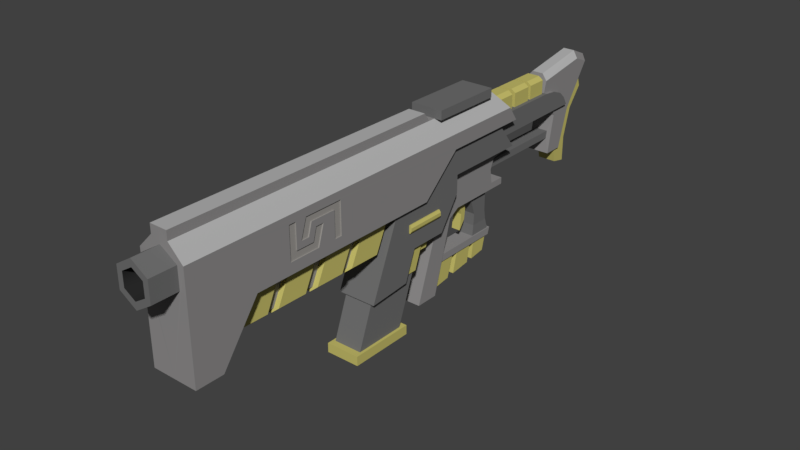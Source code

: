 # Source: Decimator.blend  (saved by Blender 2.79.0; exported with 4.5.12 LTS)
import bpy
from mathutils import Matrix  # noqa: F401  (used for matrix-valued properties, if any)

bpy.ops.wm.read_factory_settings(use_empty=True)
scene = bpy.context.scene
scene.name = 'Scene'

# ---- collections
col_collection_1 = bpy.data.collections.new('Collection 1'); scene.collection.children.link(col_collection_1)

# ---- materials (node trees are filled in below, after node groups)
mat_decimator_color_3 = bpy.data.materials.new('decimator color 3')
mat_decimator_color_3.alpha_threshold = 0.0
mat_decimator_color_3.use_transparent_shadow = False
mat_decimator_color_3.diffuse_color = (0.1626, 0.1626, 0.1626, 1.0)
mat_decimator_color_3.roughness = 0.5
mat_decimator_color_2 = bpy.data.materials.new('decimator color 2')
mat_decimator_color_2.alpha_threshold = 0.0
mat_decimator_color_2.use_transparent_shadow = False
mat_decimator_color_2.diffuse_color = (0.5705, 0.5178, 0.1489, 1.0)
mat_decimator_color_2.roughness = 0.5
mat_decimator_color_1 = bpy.data.materials.new('decimator color 1')
mat_decimator_color_1.alpha_threshold = 0.0
mat_decimator_color_1.use_transparent_shadow = False
mat_decimator_color_1.diffuse_color = (0.281, 0.2729, 0.2729, 1.0)
mat_decimator_color_1.roughness = 0.5
mat_decimator_color_5 = bpy.data.materials.new('decimator color 5')
mat_decimator_color_5.alpha_threshold = 0.0
mat_decimator_color_5.use_transparent_shadow = False
mat_decimator_color_5.diffuse_color = (0.4575, 0.4575, 0.4575, 1.0)
mat_decimator_color_5.roughness = 0.5
mat_decimator_logo_color = bpy.data.materials.new('decimator logo color')
mat_decimator_logo_color.alpha_threshold = 0.0
mat_decimator_logo_color.use_transparent_shadow = False
mat_decimator_logo_color.diffuse_color = (0.3343, 0.319, 0.3, 1.0)
mat_decimator_logo_color.roughness = 0.5
mat_barrel_dark = bpy.data.materials.new('barrel dark')
mat_barrel_dark.alpha_threshold = 0.0
mat_barrel_dark.use_transparent_shadow = False
mat_barrel_dark.diffuse_color = (0.02038, 0.02038, 0.02038, 1.0)
mat_barrel_dark.roughness = 0.5

# ---- material node trees

# ---- world
world_world = bpy.data.worlds.new('World'); scene.world = world_world
world_world.color = (0.05088, 0.05088, 0.05088)
world_world.use_sun_shadow = False
world_world.sun_shadow_jitter_overblur = 0.0
world_world.cycles.sampling_method = 'MANUAL'

# ---- meshes
me_cube_002 = bpy.data.meshes.new('Cube.002')
me_cube_002.from_pydata([(-0.1663, -0.3813, -0.1737), (-0.1663, -0.08176, 0.63), (-0.1663, 0.2316, -0.1737), (-0.1663, 0.5311, 0.63), (0.1663, -0.3813, -0.1737), (0.1663, -0.08176, 0.63), (0.1663, 0.2316, -0.1737), (0.1663, 0.5311, 0.63), (-0.1979, 0.3098, -0.1737), (-0.1979, -0.4596, -0.1737), (0.1979, 0.3098, -0.1737), (0.1979, -0.4596, -0.1737), (-0.1979, 0.3098, -0.2826), (-0.1979, -0.4596, -0.2826), (0.1979, 0.3098, -0.2826), (0.1979, -0.4596, -0.2826)], [], [(0, 1, 3, 2), (2, 3, 7, 6), (6, 7, 5, 4), (4, 5, 1, 0), (2, 6, 10, 8), (7, 3, 1, 5), (11, 9, 13, 15), (0, 2, 8, 9), (6, 4, 11, 10), (4, 0, 9, 11), (12, 14, 15, 13), (8, 10, 14, 12), (10, 11, 15, 14), (9, 8, 12, 13)])
me_cube_002.polygons.foreach_set('material_index', [0, 0, 0, 0, 1, 0, 1, 1, 1, 1, 1, 1, 1, 1])
me_cube_002.materials.append(mat_decimator_color_3)
me_cube_002.materials.append(mat_decimator_color_2)
me_cube_002.use_remesh_preserve_volume = False
me_cube_002.use_remesh_preserve_attributes = False
me_cube_002.use_mirror_vertex_groups = False
me_cube_002.update()
me_cube_001 = bpy.data.meshes.new('Cube.001')
me_cube_001.from_pydata([(0.2674, -2.437, 0.2519), (0.2674, -0.1223, 0.2519), (0.2672, -2.874, -0.3486), (0.2672, -3.189, -0.3486), (0.1003, -3.189, 1.103), (0.2672, 0.3441, 0.6658), (0.1003, 0.04096, 1.103), (0.1003, -3.189, 1.004), (0.1003, 0.1104, 1.004), (0.2672, 1.407, 0.6658), (0.1003, 1.173, 1.004), (0.0, -2.874, -0.3486), (0.0, -3.189, -0.3486), (0.0, -3.189, 1.103), (0.0, 0.04096, 1.103), (0.0, 0.1104, 1.004), (0.0, 1.173, 1.004), (0.1234, 0.2217, -1.042), (0.1234, 0.4607, -0.2029), (0.1234, 0.5948, -0.1271), (0.1234, 1.388, -0.1271), (0.1234, 1.388, -0.05118), (0.1234, 1.199, -0.05118), (0.1234, 1.174, 0.1147), (0.1234, 1.225, 0.2356), (0.1234, 1.385, 0.2637), (0.1234, 1.385, 0.3432), (0.1234, -0.05362, -1.042), (0.1234, 0.1934, -0.3144), (0.1234, 0.06425, -0.2303), (0.0, 0.2217, -1.042), (0.0, 0.4607, -0.2029), (0.0, 0.5948, -0.1271), (0.0, 1.388, -0.1271), (0.0, 1.388, -0.05118), (0.0, 1.199, -0.05118), (0.0, 1.225, 0.2356), (0.0, 1.385, 0.2637), (0.0, 1.385, 0.3432), (0.0, -0.05362, -1.042), (0.0, 0.1934, -0.3144), (0.0, 0.03349, -0.3138), (0.2247, -0.1223, 0.2519), (0.2247, 0.3441, 0.6658), (0.1696, 1.407, 0.6658), (0.0, -0.5339, 0.2519), (0.2247, -0.5339, 0.2519), (0.0, -0.8947, -0.6127), (0.2247, -0.8947, -0.6127), (0.0, -0.1959, -0.439), (0.2247, -0.3915, -0.5761), (0.2247, -0.2593, -0.2303), (0.2247, 0.1877, -0.2303), (0.2247, 0.4351, 0.1324), (0.2247, 0.4351, 0.3432), (0.0, 1.426, 0.3432), (0.2247, 1.426, 0.3432), (0.2247, 1.169, 0.6658), (0.1827, -0.2593, -0.2303), (0.1827, -0.3728, -0.5267), (0.0, -0.1907, -0.5267), (0.1827, -0.1911, -0.5267), (0.1827, -0.08271, -0.2303), (0.0, -0.1269, -0.3517), (0.1502, 0.06425, -0.2303), (0.1502, -0.127, -0.3517), (0.1234, 0.1877, -0.2303), (0.1234, 0.4351, 0.1324), (0.1234, 0.4351, 0.3432), (0.0, 0.01953, -0.3517), (0.1501, 0.01945, -0.3517), (0.1502, -0.08271, -0.2303), (0.1234, 0.03349, -0.3138), (0.07724, 2.349, 0.1899), (0.07724, 2.334, 0.1036), (0.0, 2.349, 0.1899), (0.0, 2.334, 0.1036), (0.0, 1.176, 0.1036), (0.0, 1.205, 0.1899), (0.07724, 1.174, 0.1147), (0.07724, 1.176, 0.1036), (0.07724, 1.205, 0.1899), (0.0, 2.305, -0.06594), (0.0, 2.389, 0.3851), (0.0, 2.363, 0.4651), (0.1077, 2.946, 0.5878), (0.0, 2.946, 0.5878), (0.0, 3.045, 0.9462), (0.0, 2.837, 1.036), (0.0, 2.199, 0.9266), (0.0, 2.151, 0.72), (0.1303, 2.305, -0.06594), (0.1303, 2.389, 0.3851), (0.1303, 2.363, 0.4651), (0.1303, 2.536, -0.06594), (0.1303, 2.671, 0.3952), (0.1303, 3.001, 0.8811), (0.1303, 2.818, 0.9557), (0.1303, 2.184, 0.8529), (0.1303, 2.151, 0.72), (0.1303, 2.297, 0.7044), (0.1303, 2.438, 0.651), (0.1303, 2.52, 0.5751), (0.1303, 2.579, 0.4767), (0.1696, 1.329, 0.465), (0.0, 1.329, 0.465), (0.1696, 1.376, 0.72), (0.1696, 2.151, 0.72), (0.1696, 2.297, 0.7044), (0.1696, 2.438, 0.651), (0.1696, 2.52, 0.5751), (0.1696, 2.579, 0.4767), (0.1696, 1.169, 0.6658), (0.2674, -3.189, 0.8371), (0.2672, 1.286, 0.8371), (0.0, 1.23, 0.9196), (0.1245, 1.376, 0.72), (0.1135, -0.5339, 0.2519), (0.1245, 1.526, 0.72), (0.0711, 1.23, 0.9196), (0.1245, 1.256, 0.8813), (0.0, 1.526, 0.72), (0.1245, 1.579, 0.72), (0.1245, 1.835, 0.72), (0.1245, 1.879, 0.72), (0.1245, 2.118, 0.72), (0.0, 2.118, 0.72), (0.0, 1.879, 0.72), (0.0, 1.835, 0.72), (0.0, 1.579, 0.72), (0.0711, 1.526, 0.9196), (0.1245, 1.526, 0.8813), (0.0, 1.526, 0.9196), (0.0711, 1.579, 0.9196), (0.1245, 1.579, 0.8813), (0.0, 1.579, 0.9196), (0.0711, 1.835, 0.9196), (0.1245, 1.835, 0.8813), (0.0, 1.835, 0.9196), (0.0711, 1.88, 0.9196), (0.1245, 1.88, 0.8813), (0.0, 1.88, 0.9196), (0.0711, 2.118, 0.9196), (0.1245, 2.118, 0.8813), (0.0, 2.118, 0.9196), (0.1555, -2.437, 0.2519), (0.0, -0.6144, 0.2519), (0.1129, -0.6144, 0.2519), (0.1772, -0.6144, 0.2519), (0.0, -0.9728, 0.2519), (0.1103, -0.9728, 0.2519), (0.1729, -0.9728, 0.2519), (0.0, -1.106, 0.2519), (0.1093, -1.106, 0.2519), (0.1713, -1.106, 0.2519), (0.0, -1.439, 0.2519), (0.1068, -1.439, 0.2519), (0.1674, -1.439, 0.2519), (0.0, -1.594, 0.2519), (0.1056, -1.594, 0.2519), (0.1655, -1.594, 0.2519), (0.0, -1.935, 0.2519), (0.1031, -1.935, 0.2519), (0.1615, -1.935, 0.2519), (0.0, -2.076, 0.2519), (0.102, -2.076, 0.2519), (0.1598, -2.076, 0.2519), (0.1772, -0.7818, -0.09909), (0.1729, -1.14, -0.09909), (0.1713, -1.273, -0.09909), (0.1674, -1.606, -0.09909), (0.1655, -1.761, -0.09909), (0.1615, -2.103, -0.09909), (0.1598, -2.238, -0.09587), (0.1555, -2.687, -0.09155), (0.0, -2.734, -0.1552), (0.1024, -0.8108, -0.1603), (0.09817, -1.169, -0.1603), (0.09659, -1.302, -0.1603), (0.09264, -1.635, -0.1603), (0.0908, -1.79, -0.1603), (0.08675, -2.132, -0.1603), (0.08509, -2.267, -0.1571), (0.07979, -2.734, -0.1552), (0.0, -0.8108, -0.1603), (0.0, -1.169, -0.1603), (0.0, -1.302, -0.1603), (0.0, -1.635, -0.1603), (0.0, -1.79, -0.1603), (0.0, -2.132, -0.1603), (0.0, -2.267, -0.1571), (0.09948, -0.5339, 0.2519), (0.0, -0.1734, -0.4374), (0.113, -0.6857, -0.1117), (0.1129, -0.7888, -0.1117), (0.1103, -1.147, -0.1117), (0.1093, -1.28, -0.1117), (0.1068, -1.613, -0.1117), (0.1056, -1.768, -0.1117), (0.1031, -2.11, -0.1117), (0.102, -2.25, -0.1117), (0.0, -0.6866, -0.1117), (0.0, -0.7888, -0.1117), (0.0, -1.147, -0.1117), (0.0, -1.28, -0.1117), (0.0, -1.613, -0.1117), (0.0, -1.768, -0.1117), (0.0, -2.11, -0.1117), (0.0, -2.25, -0.1117), (0.0, -0.6857, -0.1117), (0.09948, -0.6857, -0.1117), (0.1677, -0.3915, -0.5761), (0.1677, -0.3727, -0.5267), (0.0, -0.2139, -0.5267), (0.1677, -0.2139, -0.5267), (0.0, -0.8631, -0.6104), (0.1677, -0.8631, -0.6104), (0.1677, -0.1959, -0.439), (0.0, -0.8262, -0.4837), (0.1677, -0.8262, -0.4837), (0.0, 0.6964, -0.1271), (0.07724, 0.6964, -0.1271), (0.0, 1.149, -0.1271), (0.07724, 1.149, -0.1271), (0.0, 0.6964, -0.1541), (0.07724, 0.6964, -0.1541), (0.07724, 1.149, -0.1541), (0.0, 0.8158, -0.1541), (0.07724, 0.8158, -0.1541), (0.0, 0.9031, -0.1938), (0.07724, 0.9031, -0.1938), (0.0, 0.9573, -0.3545), (0.07724, 0.9573, -0.3545), (0.0, 1.15, -0.3747), (0.07724, 1.15, -0.3747), (0.0, 0.95, -0.4922), (0.07724, 0.95, -0.4922), (0.07724, 1.168, -0.4922), (0.0, 0.922, -0.6086), (0.08715, 0.922, -0.6086), (0.0, 1.196, -0.6086), (0.08715, 1.196, -0.6086), (0.0, 0.3456, -0.6086), (0.1003, 0.3453, -0.6086), (0.0, 1.225, -0.6086), (0.0997, 1.225, -0.6086), (0.1009, 0.3223, -0.6897), (0.1009, 1.197, -0.6897), (0.0, 1.197, -0.6897), (0.0, 0.2375, -0.9863), (0.08507, 0.238, -0.9863), (0.0, 0.4898, -0.9503), (0.08507, 0.4904, -0.9503), (0.0, 0.5869, -0.936), (0.08507, 0.5874, -0.936), (0.0, 0.8376, -0.9041), (0.08507, 0.8381, -0.9041), (0.0, 0.919, -0.8911), (0.08507, 0.9195, -0.8911), (0.0, 1.118, -0.8631), (0.08507, 1.119, -0.8631), (0.08507, 0.3223, -0.6897), (0.07724, 0.8246, -0.1541), (0.07724, 0.9102, -0.1541), (0.0, 0.5669, -0.6897), (0.08507, 0.5669, -0.6897), (0.07724, 0.8646, -0.1541), (0.07724, 0.9396, -0.1541), (0.0, 0.6474, -0.6897), (0.08507, 0.6475, -0.6897), (0.07724, 0.9835, -0.1541), (0.07724, 1.027, -0.1541), (0.0, 0.8771, -0.6897), (0.08507, 0.8772, -0.6897), (0.07724, 1.019, -0.1541), (0.07724, 1.053, -0.1541), (0.0, 0.9453, -0.6897), (0.08507, 0.9453, -0.6897), (0.07724, 1.131, -0.1541), (0.07724, 1.136, -0.1541), (0.0, 1.162, -0.6897), (0.08507, 1.162, -0.6897), (0.2674, -1.6, 0.6014), (0.2674, -2.027, 0.7449), (0.2674, -2.027, 0.3759), (0.2674, -1.669, 0.3759), (0.2675, -1.695, 0.6014), (0.2675, -1.944, 0.4602), (0.2675, -1.736, 0.4602), (0.2675, -1.887, 0.5317), (0.2674, -1.371, 0.3759), (0.2675, -1.371, 0.7449), (0.2675, -1.818, 0.7449), (0.2675, -1.792, 0.5317), (0.2674, -1.457, 0.6729), (0.2675, -1.751, 0.6729), (0.2675, -1.944, 0.7449), (0.2674, -1.457, 0.3759), (0.2544, -2.027, 0.7449), (0.2544, -2.027, 0.3759), (0.2544, -1.669, 0.3759), (0.2544, -1.6, 0.6014), (0.2544, -1.944, 0.4602), (0.2544, -1.736, 0.4602), (0.2544, -1.695, 0.6014), (0.2544, -1.371, 0.3759), (0.2544, -1.371, 0.7449), (0.2544, -1.818, 0.7449), (0.2544, -1.887, 0.5317), (0.2544, -1.457, 0.6729), (0.2544, -1.751, 0.6729), (0.2544, -1.792, 0.5317), (0.2544, -1.944, 0.7449), (0.2544, -1.457, 0.3759), (0.0, -3.19, 0.9447), (0.0, -3.19, 0.4652), (0.1932, -3.19, 0.8249), (0.1932, -3.19, 0.5851), (0.0, -3.482, 0.4652), (0.1293, -2.597, 0.6265), (0.1932, -3.482, 0.5851), (0.0, -2.597, 0.862), (0.1932, -3.482, 0.8249), (0.0, -2.597, 0.548), (0.0, -3.482, 0.9447), (0.1293, -2.597, 0.7835), (0.1293, -3.482, 0.6265), (0.0, -3.482, 0.862), (0.0, -3.482, 0.548), (0.1293, -3.482, 0.7835), (0.2247, -0.346, -0.02482), (0.2247, -0.3447, 0.06564), (0.2247, 0.1252, 0.06564), (0.2247, 0.1279, -0.02482), (0.2393, -0.346, -0.02482), (0.2393, -0.3447, 0.06564), (0.2393, 0.1252, 0.06564), (0.2393, 0.1279, -0.02482), (0.2554, -0.346, 0.001294), (0.2554, -0.3447, 0.03953), (0.2554, 0.1252, 0.03953), (0.2554, 0.1279, 0.001294), (0.1003, 0.1953, 1.004), (0.0, 0.1953, 1.004), (0.0, 1.039, 1.004), (0.1003, 1.039, 1.004), (0.1878, 0.1953, 1.004), (0.1878, 1.039, 1.004), (0.1878, 0.1953, 1.108), (0.1878, 1.039, 1.108), (0.0, 0.1953, 1.108), (0.0, 1.039, 1.108), (0.0, 2.901, 0.7334), (0.06688, 2.837, 1.036), (0.06688, 3.045, 0.9462), (0.1077, 2.536, -0.06594), (0.1077, 2.671, 0.3952), (0.06688, 2.199, 0.9266), (0.1077, 2.901, 0.7334), (0.0, 2.469, -0.06594), (0.1077, 2.469, -0.06594), (0.1077, 2.769, 0.3611), (0.0, 2.769, 0.3611), (0.1077, 2.674, 0.0223), (0.0, 2.674, 0.0223), (0.1077, 2.674, -0.2745), (0.0, 2.674, -0.2745), (0.1077, 2.509, -0.2409), (0.0, 2.509, -0.2409), (0.0, 0.7162, -0.1541), (0.0, 0.7954, -0.1541), (0.05304, 0.7162, -0.1541), (0.05304, 0.7954, -0.1541), (0.0, 0.7542, -0.2866), (0.0, 0.8214, -0.2447), (0.05304, 0.7542, -0.2866), (0.05304, 0.8214, -0.2447), (0.0, 0.7302, -0.4758), (0.0, 0.8084, -0.367), (0.05304, 0.7302, -0.4758), (0.05304, 0.8084, -0.367)], [], [(2, 3, 12, 11), (21, 34, 35, 22), (3, 113, 7, 4, 13, 314, 316, 317, 315, 12), (67, 68, 54, 53), (25, 37, 38, 26), (78, 81, 73, 75), (19, 32, 220, 221, 223, 222, 33, 20), (70, 65, 63, 69), (120, 131, 130, 119), (80, 79, 23, 22, 35, 77), (1, 42, 43, 5), (342, 343, 15, 8), (18, 31, 32, 19), (29, 66, 52, 51, 58, 62, 71, 64), (66, 67, 53, 52), (57, 56, 55, 105, 104, 112), (161, 164, 165, 162), (28, 40, 39, 27), (46, 48, 50, 51, 52, 333, 330), (214, 212, 211, 216, 219, 217), (64, 70, 69, 41, 72, 29), (213, 214, 217, 49), (71, 65, 70, 64), (62, 58, 59, 61), (62, 61, 60, 63, 65, 71), (38, 55, 56, 54, 68, 26), (27, 17, 18, 19, 20, 21, 22, 23, 24, 25, 26, 68, 67, 66, 29, 72, 28), (41, 40, 28, 72), (76, 75, 73, 74), (81, 79, 80, 74, 73), (80, 77, 76, 74), (14, 6, 8, 15), (116, 118, 131, 120), (355, 356, 95, 94), (119, 130, 132, 115), (221, 225, 262, 266, 270, 274, 278, 226, 223), (353, 357, 98, 97), (84, 93, 103, 111, 104, 105), (246, 247, 245, 243), (354, 353, 97, 96), (106, 44, 112, 104, 111, 110, 109, 108, 107), (92, 91, 94, 95, 96, 97, 98, 99, 100, 101, 102, 103, 93), (102, 101, 109, 110), (100, 99, 107, 108), (103, 102, 110, 111), (101, 100, 108, 109), (119, 115, 16, 10, 114, 9, 44, 106, 116, 120), (20, 33, 34, 21), (237, 241, 240, 233, 234), (0, 2, 11, 175, 183, 174, 145), (83, 92, 93, 84), (36, 24, 23, 79, 81, 78), (125, 143, 140, 124), (128, 138, 136, 137, 123), (127, 124, 140, 139, 141), (126, 144, 142, 143, 125), (133, 136, 138, 135), (134, 137, 136, 133), (24, 36, 37, 25), (139, 142, 144, 141), (140, 143, 142, 139), (129, 122, 134, 133, 135), (118, 121, 132, 130, 131), (90, 126, 125, 124, 127, 128, 123, 122, 129, 121, 118, 116, 106, 107, 99), (122, 123, 137, 134), (47, 215, 216, 211, 50, 48), (155, 158, 159, 156), (57, 112, 44, 9, 5, 43), (6, 4, 7, 8), (362, 361, 363, 364), (149, 152, 153, 150), (148, 167, 176, 184, 202, 194, 147), (27, 39, 30, 17), (198, 206, 205, 197), (196, 204, 203, 195), (1, 0, 145, 166, 165, 162, 163, 160, 159, 156, 157, 154, 153, 150, 151, 148, 147, 117, 46, 42), (160, 163, 172, 171), (154, 157, 170, 169), (148, 151, 168, 167), (4, 6, 14, 13), (173, 166, 145, 174), (173, 174, 183, 182), (171, 172, 181, 180), (167, 168, 177, 176), (169, 170, 179, 178), (180, 181, 189, 188), (176, 177, 185, 184), (182, 183, 175, 190), (178, 179, 187, 186), (159, 198, 197, 156), (153, 196, 195, 150), (165, 200, 199, 162), (147, 194, 193, 117), (194, 202, 201, 193), (200, 208, 207, 199), (160, 171, 180, 188, 206, 198, 159), (156, 197, 205, 187, 179, 170, 157), (154, 169, 178, 186, 204, 196, 153), (150, 195, 203, 185, 177, 168, 151), (48, 46, 117, 191, 210, 209, 47), (162, 199, 207, 189, 181, 172, 163), (166, 173, 182, 190, 208, 200, 165), (215, 218, 219, 216), (211, 212, 59, 58, 51, 50), (212, 214, 213, 60, 61, 59), (60, 213, 49, 192), (219, 218, 192, 49, 217), (320, 322, 324, 327, 329, 326, 328, 318), (221, 220, 224, 225), (262, 225, 228, 263), (225, 224, 369, 371, 372, 370, 227, 228), (82, 91, 92, 83, 75, 73, 74, 76), (228, 227, 229, 230), (230, 229, 231, 232), (236, 239, 241, 237, 234, 226, 279, 275, 271, 267, 263, 228, 230, 232), (232, 231, 235, 236), (236, 235, 238, 239), (45, 191, 117, 147, 146), (244, 245, 247, 248), (249, 251, 252, 250), (246, 243, 242, 31, 18, 17, 30, 249, 250, 261), (253, 254, 269, 268), (253, 255, 256, 254), (251, 264, 265, 252), (257, 259, 260, 258), (241, 239, 238, 242, 243, 245, 244, 240), (281, 277, 258, 260), (281, 260, 259, 280), (266, 262, 263, 267), (270, 266, 267, 271), (281, 280, 248, 247, 246, 261, 265, 264, 268, 269, 273, 272, 276, 277), (276, 257, 258, 277), (274, 270, 271, 275), (278, 274, 275, 279), (255, 272, 273, 256), (226, 278, 279), (269, 254, 256, 273), (252, 265, 261, 250), (293, 295, 310, 311), (287, 296, 312, 302), (294, 309, 310, 295), (282, 286, 304, 301), (285, 282, 301, 300), (289, 293, 311, 308), (114, 113, 291, 290, 297, 294, 295, 286, 282, 285, 284, 0, 1, 5, 9), (292, 291, 113, 3, 2, 0, 284, 283, 296, 287, 288, 286, 295, 293, 289), (302, 312, 298, 299, 300, 301, 304, 303), (309, 313, 305, 306, 307, 308, 311, 310), (226, 234, 233, 222, 223), (288, 287, 302, 303), (296, 283, 298, 312), (286, 288, 303, 304), (294, 297, 313, 309), (290, 291, 306, 305), (291, 292, 307, 306), (297, 290, 305, 313), (292, 289, 308, 307), (284, 285, 300, 299), (8, 7, 113, 114, 10, 345, 342), (283, 284, 299, 298), (318, 315, 317, 320), (320, 317, 316, 322), (322, 316, 314, 324), (329, 327, 321, 325), (326, 329, 325, 319), (328, 326, 319, 323), (321, 323, 319, 325), (332, 331, 335, 336), (330, 333, 337, 334), (331, 332, 333, 52, 53, 54, 56, 57, 43, 42, 46, 330), (334, 337, 341, 338), (336, 335, 339, 340), (339, 338, 341, 340), (330, 334, 338, 339, 335, 331), (333, 332, 336, 340, 341, 337), (342, 346, 348, 350, 343), (10, 16, 344, 345), (342, 345, 347, 346), (346, 347, 349, 348), (348, 349, 351, 350), (344, 351, 349, 347, 345), (358, 352, 87, 354, 96, 95, 356), (86, 85, 361, 362), (98, 357, 89, 90, 99), (87, 88, 353, 354), (88, 89, 357, 353), (352, 358, 85, 86), (91, 82, 359, 360, 355, 94), (364, 363, 365, 366), (366, 365, 367, 368), (360, 359, 368, 367), (361, 85, 358, 356, 355, 360, 367, 365, 363), (374, 376, 380, 378), (370, 372, 376, 374), (371, 369, 373, 375), (372, 371, 375, 376), (378, 380, 379, 377), (375, 373, 377, 379), (376, 375, 379, 380)])
me_cube_001.polygons.foreach_set('use_smooth', [0, 0, 0, 0, 0, 0, 0, 0, 0, 0, 0, 0, 0, 0, 0, 0, 0, 0, 0, 0, 0, 0, 0, 0, 0, 0, 0, 0, 0, 0, 0, 0, 0, 0, 0, 0, 0, 0, 0, 0, 0, 0, 0, 0, 0, 0, 0, 0, 0, 0, 0, 0, 0, 0, 0, 0, 0, 0, 0, 0, 0, 0, 0, 0, 0, 0, 0, 0, 0, 0, 0, 0, 0, 0, 0, 0, 0, 0, 0, 0, 0, 0, 0, 0, 0, 0, 0, 0, 0, 0, 0, 0, 0, 0, 0, 0, 0, 0, 0, 0, 0, 0, 0, 0, 0, 0, 0, 0, 0, 0, 0, 0, 0, 0, 0, 0, 0, 0, 0, 0, 0, 0, 0, 0, 0, 0, 0, 0, 0, 0, 0, 0, 0, 0, 0, 0, 0, 0, 0, 0, 0, 0, 0, 0, 0, 0, 0, 0, 0, 0, 0, 0, 0, 0, 0, 0, 0, 0, 0, 0, 0, 0, 0, 1, 1, 1, 1, 0, 0, 0, 0, 0, 0, 0, 0, 0, 0, 0, 0, 0, 0, 0, 0, 0, 0, 0, 0, 0, 0, 0, 0, 0, 0, 0, 0, 0, 0, 0, 0])
me_cube_001.polygons.foreach_set('material_index', [0, 0, 0, 2, 0, 2, 0, 1, 1, 0, 0, 0, 0, 2, 2, 2, 1, 0, 2, 0, 1, 0, 1, 1, 1, 2, 0, 0, 0, 2, 2, 0, 1, 1, 1, 2, 3, 2, 0, 0, 2, 0, 0, 0, 0, 0, 0, 0, 2, 0, 0, 0, 1, 1, 1, 1, 1, 1, 0, 1, 1, 1, 1, 2, 1, 0, 1, 0, 0, 1, 1, 1, 0, 0, 0, 0, 1, 1, 1, 3, 1, 1, 1, 1, 1, 1, 1, 1, 1, 0, 0, 0, 0, 0, 0, 1, 1, 1, 1, 2, 1, 1, 0, 2, 1, 0, 0, 2, 2, 2, 2, 0, 2, 2, 2, 2, 2, 0, 0, 1, 0, 1, 1, 1, 1, 0, 1, 1, 2, 2, 0, 1, 2, 2, 1, 2, 1, 1, 4, 4, 4, 4, 4, 4, 0, 0, 4, 4, 0, 4, 4, 4, 4, 4, 4, 4, 4, 4, 3, 4, 2, 2, 2, 5, 5, 5, 5, 1, 1, 2, 1, 1, 1, 1, 1, 2, 0, 2, 2, 2, 2, 0, 1, 0, 0, 3, 1, 0, 1, 1, 1, 1, 1, 1, 1, 1, 1, 1, 1])
me_cube_001.materials.append(mat_decimator_color_1)
me_cube_001.materials.append(mat_decimator_color_2)
me_cube_001.materials.append(mat_decimator_color_3)
me_cube_001.materials.append(mat_decimator_color_5)
me_cube_001.materials.append(mat_decimator_logo_color)
me_cube_001.materials.append(mat_barrel_dark)
me_cube_001.use_remesh_preserve_volume = False
me_cube_001.use_remesh_preserve_attributes = False
me_cube_001.use_mirror_vertex_groups = False
me_cube_001.update()

# ---- objects
ob_cube_001 = bpy.data.objects.new('Cube.001', me_cube_002)
ob_cube = bpy.data.objects.new('Cube', me_cube_001)

# ---- transforms, parenting, visibility, modifiers, constraints
ob_cube_001.location = (0.0, -0.08422, -0.232)
ob_cube_001.scale = (0.2324, 0.2324, 0.2324)
ob_cube_001.lineart.crease_threshold = 0.0
ob_cube.location = (0.0, 0.06939, -0.01525)
ob_cube.scale = (0.2324, 0.2324, 0.2324)
ob_cube.lineart.crease_threshold = 0.0
_m = ob_cube.modifiers.new('Mirror', 'MIRROR')
_m.use_clip = True

# ---- collection membership
col_collection_1.objects.link(ob_cube_001)
col_collection_1.objects.link(ob_cube)

# ---- scene / render settings (as saved in the file)
scene.frame_start = 1; scene.frame_end = 250; scene.frame_set(1)
scene.render.engine = 'BLENDER_EEVEE_NEXT'
scene.render.resolution_percentage = 50
scene.render.dither_intensity = 0.0
scene.cycles.use_denoising = False
scene.cycles.samples = 128
scene.cycles.sampling_pattern = 'TABULATED_SOBOL'
scene.cycles.light_sampling_threshold = 0.0
scene.cycles.use_adaptive_sampling = False
scene.cycles.use_light_tree = False
scene.cycles.blur_glossy = 0.0
scene.cycles.sample_clamp_indirect = 0.0
scene.view_settings.view_transform = 'Standard'
bpy.context.view_layer.update()

# ---- added for rendering (the .blend has no active camera and no usable light): camera, sun
cam_auto = bpy.data.cameras.new('AutoCamera')
cam_auto.lens = 50.0
cam_auto.sensor_width = 36.0
cam_auto.clip_end = 1000.0
ob_auto_camera = bpy.data.objects.new('AutoCamera', cam_auto)
scene.collection.objects.link(ob_auto_camera)
ob_auto_camera.location = (1.49436, -1.77461, 1.16773)
ob_auto_camera.rotation_euler = (1.09748, -7.21219e-08, 0.694738)
scene.camera = ob_auto_camera
light_auto_sun = bpy.data.lights.new('AutoSun', 'SUN')
light_auto_sun.energy = 3.0
light_auto_sun.angle = 0.0523599
ob_auto_sun = bpy.data.objects.new('AutoSun', light_auto_sun)
scene.collection.objects.link(ob_auto_sun)
ob_auto_sun.rotation_euler = (0.872665, 0.174533, 0.523599)
bpy.context.view_layer.update()
